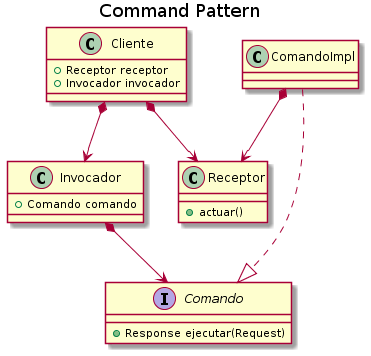

The diagram above was rendered by PlantUML. Its source (embedded in the PNG):
@startuml

title Command Pattern

interface Comando {
+Response ejecutar(Request)
}
class Cliente{
+Receptor receptor
+Invocador invocador
}
class Receptor{
+actuar()
}
class Invocador{
+Comando comando
}
class ComandoImpl
Cliente *--> Invocador
Invocador *--> Comando
ComandoImpl ..|> Comando
ComandoImpl *--> Receptor
Cliente *--> Receptor
@enduml